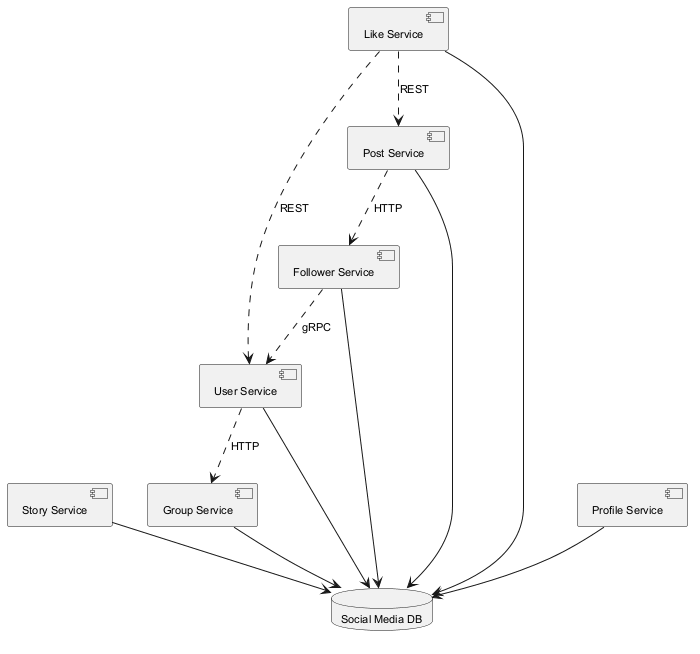

The diagram above was rendered by PlantUML. Its source (embedded in the PNG):
@startuml
skinparam backgroundColor #FFFFFF
skinparam classBackgroundColor #E8F4FA
skinparam classBorderColor #2C7DA0
skinparam defaultFontSize 11
component "Story Service" as C_StoryService
component "User Service" as C_UserService
component "Follower Service" as C_FollowerService
component "Profile Service" as C_ProfileService
component "Like Service" as C_LikeService
component "Post Service" as C_PostService
component "Group Service" as C_GroupService
database "Social Media DB" as DB_social_media
C_StoryService --> DB_social_media
C_UserService --> DB_social_media
C_FollowerService --> DB_social_media
C_ProfileService --> DB_social_media
C_LikeService --> DB_social_media
C_PostService --> DB_social_media
C_GroupService --> DB_social_media
C_LikeService ..> C_UserService : REST
C_UserService ..> C_GroupService : HTTP
C_FollowerService ..> C_UserService : gRPC
C_PostService ..> C_FollowerService : HTTP
C_LikeService ..> C_PostService : REST
@enduml